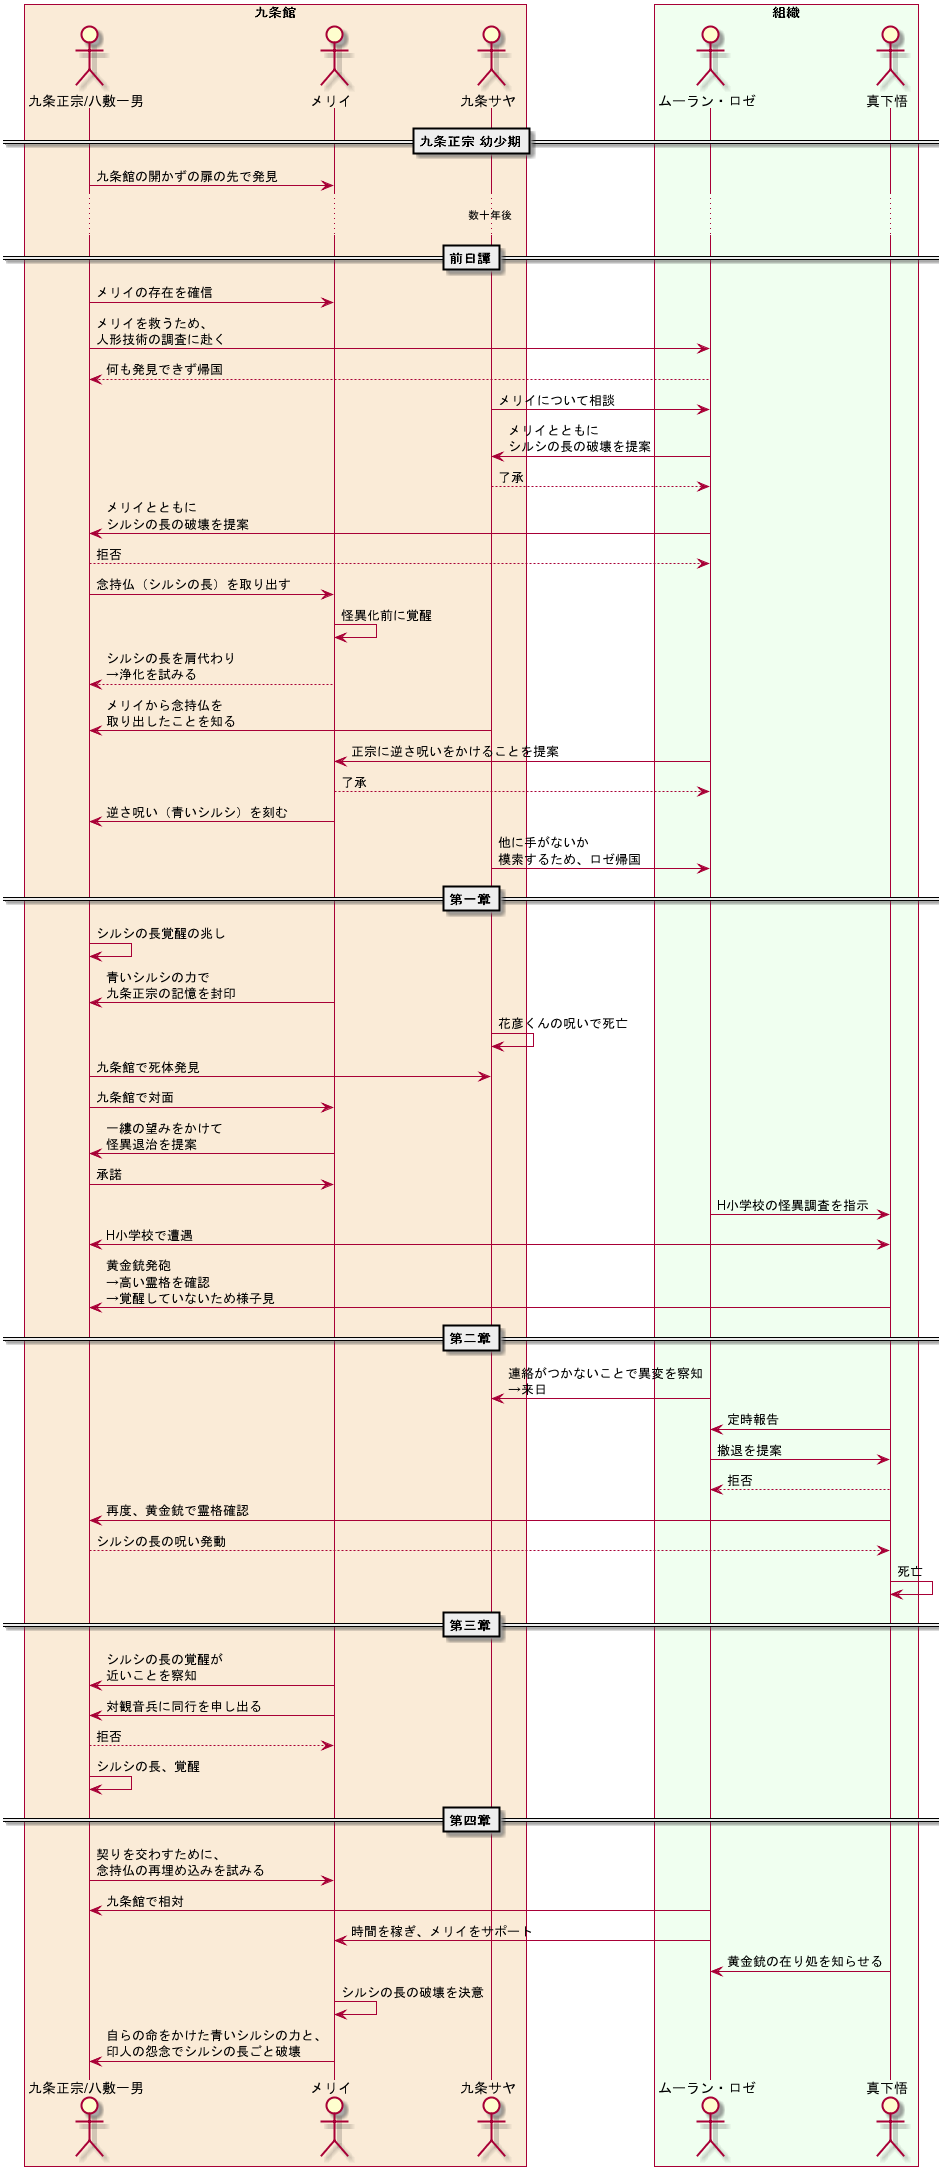

The diagram above was rendered by PlantUML. Its source (embedded in the PNG):
@startuml

actor "九条正宗/八敷一男" as yashiki
actor "メリイ" as mery
actor "九条サヤ" as saya
actor "ムーラン・ロゼ" as rose
actor "真下悟" as mashita

skinparam BoxPadding 20

box "九条館" #AntiqueWhite
participant yashiki
participant mery
participant saya
end box

box "組織" #HoneyDew
participant rose
participant mashita
end box

== 九条正宗 幼少期==
yashiki -> mery : 九条館の開かずの扉の先で発見
...数十年後...

== 前日譚==
yashiki -> mery : メリイの存在を確信
yashiki -> rose : メリイを救うため、\n人形技術の調査に赴く
rose --> yashiki : 何も発見できず帰国

saya -> rose : メリイについて相談
rose -> saya : メリイとともに\nシルシの長の破壊を提案
saya --> rose : 了承

rose -> yashiki : メリイとともに\nシルシの長の破壊を提案
yashiki --> rose : 拒否

yashiki -> mery : 念持仏（シルシの長）を取り出す
mery -> mery : 怪異化前に覚醒
mery --> yashiki : シルシの長を肩代わり\n→浄化を試みる
saya -> yashiki : メリイから念持仏を\n取り出したことを知る

rose -> mery : 正宗に逆さ呪いをかけることを提案
mery --> rose : 了承
mery -> yashiki : 逆さ呪い（青いシルシ）を刻む

saya -> rose : 他に手がないか\n模索するため、ロゼ帰国

== 第一章==
yashiki -> yashiki : シルシの長覚醒の兆し
mery -> yashiki : 青いシルシの力で\n九条正宗の記憶を封印

saya -> saya : 花彦くんの呪いで死亡
yashiki -> saya : 九条館で死体発見
yashiki -> mery : 九条館で対面
mery -> yashiki : 一縷の望みをかけて\n怪異退治を提案
yashiki -> mery : 承諾

rose -> mashita : H小学校の怪異調査を指示
yashiki <-> mashita : H小学校で遭遇

mashita -> yashiki : 黄金銃発砲\n→高い霊格を確認\n→覚醒していないため様子見

== 第二章==
rose -> saya : 連絡がつかないことで異変を察知\n→来日
mashita -> rose : 定時報告
rose -> mashita : 撤退を提案
mashita --> rose : 拒否

mashita -> yashiki : 再度、黄金銃で霊格確認
yashiki --> mashita : シルシの長の呪い発動
mashita -> mashita : 死亡

== 第三章==
mery -> yashiki : シルシの長の覚醒が\n近いことを察知
mery -> yashiki : 対観音兵に同行を申し出る
yashiki --> mery : 拒否
yashiki -> yashiki : シルシの長、覚醒

== 第四章==
yashiki -> mery : 契りを交わすために、\n念持仏の再埋め込みを試みる
rose -> yashiki : 九条館で相対
rose -> mery : 時間を稼ぎ、メリイをサポート
mashita -> rose : 黄金銃の在り処を知らせる
mery -> mery : シルシの長の破壊を決意
mery -> yashiki : 自らの命をかけた青いシルシの力と、\n印人の怨念でシルシの長ごと破壊

@enduml